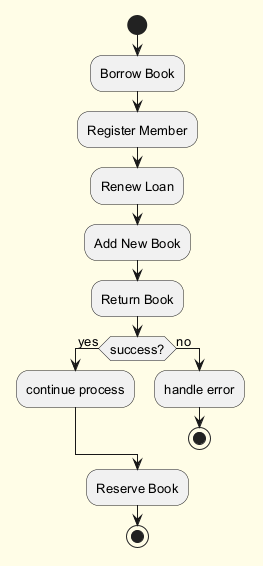

The diagram above was rendered by PlantUML. Its source (embedded in the PNG):
@startuml
skinparam backgroundColor #FFFDE7
skinparam classBackgroundColor #FFF9C4
skinparam classBorderColor #F57F17
skinparam defaultFontSize 13
start
:Borrow Book;
:Register Member;
:Renew Loan;
:Add New Book;
:Return Book;
if (success?) then (yes)
:continue process;
else (no)
:handle error;
stop
endif
:Reserve Book;
stop
@enduml